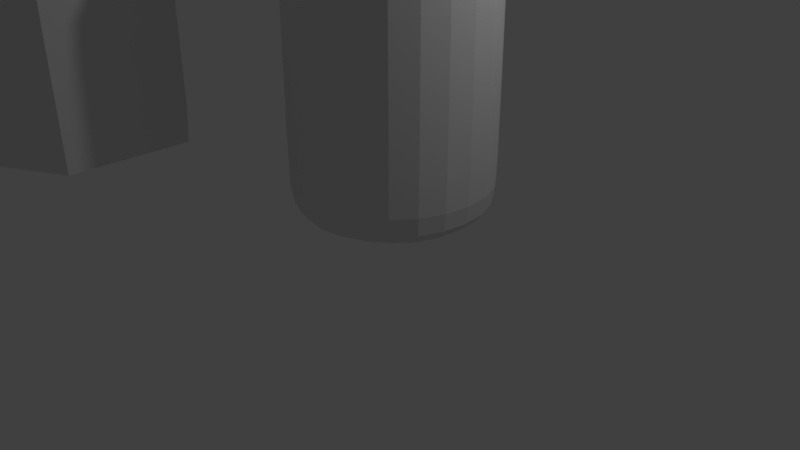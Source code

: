 # Source: cesto.blend  (saved by Blender 2.79.0; exported with 4.5.12 LTS)
import bpy
from mathutils import Matrix  # noqa: F401  (used for matrix-valued properties, if any)

bpy.ops.wm.read_factory_settings(use_empty=True)
scene = bpy.context.scene
scene.name = 'Scene'

# ---- collections
col_collection_1 = bpy.data.collections.new('Collection 1'); scene.collection.children.link(col_collection_1)

# ---- world
world_world = bpy.data.worlds.new('World'); scene.world = world_world
world_world.color = (0.05088, 0.05088, 0.05088)
world_world.use_sun_shadow = False
world_world.sun_shadow_jitter_overblur = 0.0
world_world.cycles.sampling_method = 'MANUAL'

# ---- cameras
cam_camera = bpy.data.cameras.new('Camera')
cam_camera.clip_end = 100.0
cam_camera.lens = 35.0
cam_camera.sensor_width = 32.0
cam_camera.sensor_height = 18.0
cam_camera.ortho_scale = 7.314
cam_camera.dof.focus_distance = 0.0
cam_camera.dof.aperture_fstop = 128.0

# ---- lights
light_lamp = bpy.data.lights.new('Lamp', 'POINT')
light_lamp.transmission_factor = 0.0
light_lamp.cutoff_distance = 30.0
light_lamp.energy = 100.0
light_lamp.shadow_buffer_clip_start = 1.001
light_lamp.shadow_soft_size = 0.1
light_lamp.shadow_maximum_resolution = 0.006
light_lamp.use_absolute_resolution = True

# ---- meshes
me_cylinder_001 = bpy.data.meshes.new('Cylinder.001')
me_cylinder_001.from_pydata([(-2.927, -0.9091, 3.129), (-2.927, -1.202, 6.698), (-1.686, -1.625, 3.129), (-1.94, -1.772, 6.698), (-1.686, -3.058, 3.129), (-1.94, -2.911, 6.698), (-2.927, -3.774, 3.129), (-2.927, -3.481, 6.698), (-4.167, -3.058, 3.129), (-3.913, -2.911, 6.698), (-4.167, -1.625, 3.129), (-3.913, -1.772, 6.698), (-1.686, -1.625, 6.698), (-2.927, -0.9091, 6.698), (-1.686, -3.058, 6.698), (-2.927, -3.774, 6.698), (-4.167, -3.058, 6.698), (-4.167, -1.625, 6.698), (-2.927, -1.202, 3.404), (-1.94, -1.772, 3.404), (-1.94, -2.911, 3.404), (-2.927, -3.481, 3.404), (-3.913, -2.911, 3.404), (-3.913, -1.772, 3.404)], [], [(0, 13, 12, 2), (2, 12, 14, 4), (4, 14, 15, 6), (6, 15, 16, 8), (11, 9, 22, 23), (8, 16, 17, 10), (10, 17, 13, 0), (0, 2, 4, 6, 8, 10), (1, 3, 12, 13), (3, 5, 14, 12), (5, 7, 15, 14), (7, 9, 16, 15), (9, 11, 17, 16), (11, 1, 13, 17), (19, 18, 23, 22, 21, 20), (7, 5, 20, 21), (3, 1, 18, 19), (1, 11, 23, 18), (9, 7, 21, 22), (5, 3, 19, 20)])
me_cylinder_001.use_remesh_preserve_volume = False
me_cylinder_001.use_remesh_preserve_attributes = False
me_cylinder_001.use_mirror_vertex_groups = False
me_cylinder_001.update()
me_cylinder = bpy.data.meshes.new('Cylinder')
me_cylinder.from_pydata([(2.367e-09, 1.432, 2.298), (7.414e-09, 1.139, 5.867), (1.24, 0.7162, 2.298), (0.9865, 0.5695, 5.867), (1.24, -0.7162, 2.298), (0.9865, -0.5695, 5.867), (-1.229e-07, -1.432, 2.298), (-9.762e-08, -1.139, 5.867), (-1.24, -0.7162, 2.298), (-0.9865, -0.5695, 5.867), (-1.24, 0.7162, 2.298), (-0.9865, 0.5695, 5.867), (1.24, 0.7162, 5.867), (2.367e-09, 1.432, 5.867), (1.24, -0.7162, 5.867), (-1.229e-07, -1.432, 5.867), (-1.24, -0.7162, 5.867), (-1.24, 0.7162, 5.867), (7.414e-09, 1.139, 2.573), (0.9865, 0.5695, 2.573), (0.9865, -0.5695, 2.573), (-9.762e-08, -1.139, 2.573), (-0.9865, -0.5695, 2.573), (-0.9865, 0.5695, 2.573), (-1.24, 0.7162, 2.651), (-1.24, -0.7162, 2.651), (-1.229e-07, -1.432, 2.651), (1.24, -0.7162, 2.651), (1.24, 0.7162, 2.651), (2.367e-09, 1.432, 2.651), (1.096, 0.6328, 5.867), (1.096, -0.6328, 5.867), (-1.086e-07, -1.266, 5.867), (-1.096, -0.6328, 5.867), (-1.096, 0.6328, 5.867), (7.02e-09, 1.266, 5.867), (-1.16, 0.6697, 5.867), (-1.16, -0.6697, 5.867), (-1.174e-07, -1.339, 5.867), (1.16, -0.6697, 5.867), (1.16, 0.6697, 5.867), (3.064e-10, 1.339, 5.867)], [], [(29, 13, 12, 28), (28, 12, 14, 27), (27, 14, 15, 26), (26, 15, 16, 25), (11, 9, 22, 23), (25, 16, 17, 24), (24, 17, 13, 29), (0, 2, 4, 6, 8, 10), (41, 40, 12, 13), (40, 39, 14, 12), (39, 38, 15, 14), (38, 37, 16, 15), (37, 36, 17, 16), (36, 41, 13, 17), (19, 18, 23, 22, 21, 20), (7, 5, 20, 21), (3, 1, 18, 19), (1, 11, 23, 18), (9, 7, 21, 22), (5, 3, 19, 20), (0, 29, 28, 2), (2, 28, 27, 4), (4, 27, 26, 6), (6, 26, 25, 8), (8, 25, 24, 10), (10, 24, 29, 0), (1, 3, 30, 35), (3, 5, 31, 30), (5, 7, 32, 31), (7, 9, 33, 32), (9, 11, 34, 33), (11, 1, 35, 34), (35, 30, 40, 41), (30, 31, 39, 40), (31, 32, 38, 39), (32, 33, 37, 38), (33, 34, 36, 37), (34, 35, 41, 36)])
me_cylinder.use_remesh_preserve_volume = False
me_cylinder.use_remesh_preserve_attributes = False
me_cylinder.use_mirror_vertex_groups = False
me_cylinder.update()

# ---- objects
ob_cylinder_001 = bpy.data.objects.new('Cylinder.001', me_cylinder_001)
ob_cylinder = bpy.data.objects.new('Cylinder', me_cylinder)
ob_lamp = bpy.data.objects.new('Lamp', light_lamp)
ob_camera = bpy.data.objects.new('Camera', cam_camera)

# ---- transforms, parenting, visibility, modifiers, constraints
ob_cylinder_001.location = (0.6721, -0.1987, -1.396)
ob_cylinder_001.lineart.crease_threshold = 0.0
ob_cylinder.location = (0.6721, -0.1987, -1.396)
ob_cylinder.lineart.crease_threshold = 0.0
_m = ob_cylinder.modifiers.new('Subsurf', 'SUBSURF')
_m.uv_smooth = 'PRESERVE_CORNERS'
_m.quality = 2
_m.levels = 3
_m.show_only_control_edges = False
ob_lamp.location = (4.076, 1.005, 5.904)
ob_lamp.rotation_euler = (0.6503, 0.05522, 1.866)
ob_lamp.lock_rotations_4d = False
ob_lamp.empty_display_type = 'ARROWS'
ob_lamp.color = (0.0, 0.0, 0.0, 0.0)
ob_lamp.lineart.crease_threshold = 0.0
ob_camera.location = (7.481, -6.508, 5.344)
ob_camera.rotation_euler = (1.109, 0.0, 0.8149)
ob_camera.lock_rotations_4d = False
ob_camera.empty_display_type = 'ARROWS'
ob_camera.color = (0.0, 0.0, 0.0, 0.0)
ob_camera.display_type = 'WIRE'
ob_camera.lineart.crease_threshold = 0.0

# ---- collection membership
col_collection_1.objects.link(ob_cylinder_001)
col_collection_1.objects.link(ob_cylinder)
col_collection_1.objects.link(ob_lamp)
col_collection_1.objects.link(ob_camera)

# ---- scene / render settings (as saved in the file)
scene.camera = ob_camera
scene.frame_start = 1; scene.frame_end = 250; scene.frame_set(1)
scene.render.engine = 'BLENDER_EEVEE_NEXT'
scene.render.resolution_percentage = 50
scene.render.dither_intensity = 0.0
scene.cycles.use_denoising = False
scene.cycles.samples = 128
scene.cycles.sampling_pattern = 'TABULATED_SOBOL'
scene.cycles.use_adaptive_sampling = False
scene.cycles.use_light_tree = False
scene.cycles.blur_glossy = 0.0
scene.cycles.sample_clamp_indirect = 0.0
scene.view_settings.view_transform = 'Standard'
bpy.context.view_layer.update()
